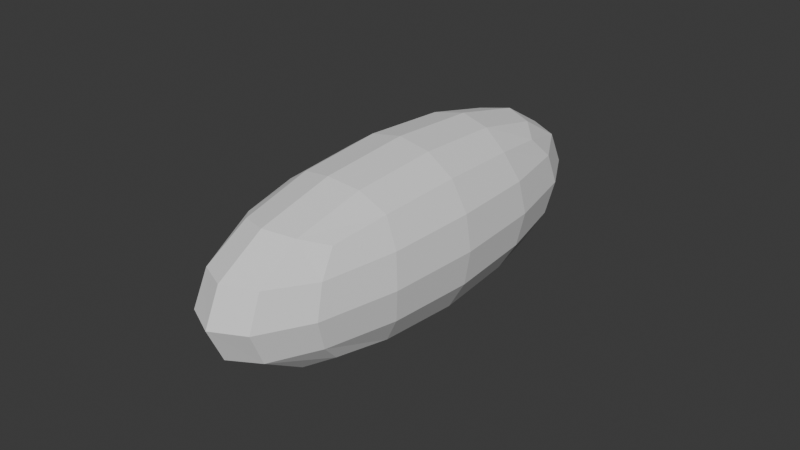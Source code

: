 # Source: Rat.blend  (saved by Blender 4.0.36; exported with 4.5.12 LTS)
import bpy
from mathutils import Matrix  # noqa: F401  (used for matrix-valued properties, if any)

bpy.ops.wm.read_factory_settings(use_empty=True)
scene = bpy.context.scene
scene.name = 'Scene'

# ---- collections
col_rat = bpy.data.collections.new('Rat'); scene.collection.children.link(col_rat)

# ---- world
world_world = bpy.data.worlds.new('World'); scene.world = world_world
world_world.use_nodes = True; world_world.node_tree.nodes.clear()
_N = world_world.node_tree.nodes; _L = world_world.node_tree.links
n0 = _N.new('ShaderNodeOutputWorld'); n0.name = 'World Output'; n0.location = (300, 300)
n1 = _N.new('ShaderNodeBackground'); n1.name = 'Background'; n1.location = (10, 300)
n1.inputs[0].default_value = (0.05088, 0.05088, 0.05088, 1.0)
_L.new(n1.outputs[0], n0.inputs[0])
n0.is_active_output = True
world_world.color = (0.05088, 0.05088, 0.05088)
world_world.use_sun_shadow = False
world_world.sun_shadow_jitter_overblur = 0.0

# ---- meshes
me_cube = bpy.data.meshes.new('Cube')
me_cube.from_pydata([(-1.0, -1.0, -1.0), (-1.0, -1.0, 1.0), (-1.0, 1.0, -1.0), (-1.0, 1.0, 1.0), (1.0, -1.0, -1.0), (1.0, -1.0, 1.0), (1.0, 1.0, -1.0), (1.0, 1.0, 1.0)], [], [(0, 1, 3, 2), (2, 3, 7, 6), (6, 7, 5, 4), (4, 5, 1, 0), (2, 6, 4, 0), (7, 3, 1, 5)])
_uv = me_cube.uv_layers.new(name='UVMap')
_uv.uv.foreach_set('vector', [0.375, 0.0, 0.625, 0.0, 0.625, 0.25, 0.375, 0.25, 0.375, 0.25, 0.625, 0.25, 0.625, 0.5, 0.375, 0.5, 0.375, 0.5, 0.625, 0.5, 0.625, 0.75, 0.375, 0.75, 0.375, 0.75, 0.625, 0.75, 0.625, 1.0, 0.375, 1.0, 0.125, 0.5, 0.375, 0.5, 0.375, 0.75, 0.125, 0.75, 0.625, 0.5, 0.875, 0.5, 0.875, 0.75, 0.625, 0.75])
me_cube.update()

# ---- objects
ob_front = bpy.data.objects.new('Front', None)
ob_top = bpy.data.objects.new('Top', None)
ob_side = bpy.data.objects.new('Side', None)
ob_angle = bpy.data.objects.new('Angle', None)
ob_cube = bpy.data.objects.new('Cube', me_cube)

# ---- transforms, parenting, visibility, modifiers, constraints
ob_front.location = (-0.3396, 0.0, 0.0)
ob_front.rotation_euler = (1.571, -0.0, -0.0)
ob_front.empty_display_type = 'IMAGE'
ob_front.empty_display_size = 5.0
ob_front.use_empty_image_alpha = True
ob_front.color = (1.0, 1.0, 1.0, 0.75)
ob_top.location = (0.0, 2.504, 1.241)
ob_top.empty_display_type = 'IMAGE'
ob_top.empty_display_size = 5.0
ob_top.use_empty_image_alpha = True
ob_top.color = (1.0, 1.0, 1.0, 0.75)
ob_side.location = (0.0, 2.499, 0.0)
ob_side.rotation_euler = (1.571, -0.0, 1.571)
ob_side.empty_display_type = 'IMAGE'
ob_side.empty_display_size = 5.0
ob_side.use_empty_image_alpha = True
ob_side.color = (1.0, 1.0, 1.0, 0.75)
ob_angle.location = (7.39, -1.772, 0.0)
ob_angle.rotation_euler = (1.571, -0.0, 0.7854)
ob_angle.empty_display_type = 'IMAGE'
ob_angle.empty_display_size = 5.0
ob_angle.use_empty_image_alpha = True
ob_angle.color = (1.0, 1.0, 1.0, 0.8)
ob_cube.location = (0.0, 1.793, 0.0)
ob_cube.scale = (0.4914, 1.436, 0.5388)
_m = ob_cube.modifiers.new('Subdivision', 'SUBSURF')
_m.levels = 2

# ---- collection membership
col_rat.objects.link(ob_front)
col_rat.objects.link(ob_top)
col_rat.objects.link(ob_side)
col_rat.objects.link(ob_angle)
col_rat.objects.link(ob_cube)

# ---- scene / render settings (as saved in the file)
scene.frame_start = 1; scene.frame_end = 250; scene.frame_set(1)
scene.render.engine = 'BLENDER_EEVEE_NEXT'
scene.cycles.sampling_pattern = 'TABULATED_SOBOL'
bpy.context.view_layer.update()

# ---- added for rendering (the .blend has no active camera and no usable light): camera, sun
cam_auto = bpy.data.cameras.new('AutoCamera')
cam_auto.lens = 50.0
cam_auto.sensor_width = 36.0
cam_auto.clip_end = 1000.0
ob_auto_camera = bpy.data.objects.new('AutoCamera', cam_auto)
scene.collection.objects.link(ob_auto_camera)
ob_auto_camera.location = (2.98087, -1.78435, 2.3847)
ob_auto_camera.rotation_euler = (1.09748, -7.21219e-08, 0.694738)
scene.camera = ob_auto_camera
light_auto_sun = bpy.data.lights.new('AutoSun', 'SUN')
light_auto_sun.energy = 3.0
light_auto_sun.angle = 0.0523599
ob_auto_sun = bpy.data.objects.new('AutoSun', light_auto_sun)
scene.collection.objects.link(ob_auto_sun)
ob_auto_sun.rotation_euler = (0.872665, 0.174533, 0.523599)
bpy.context.view_layer.update()
